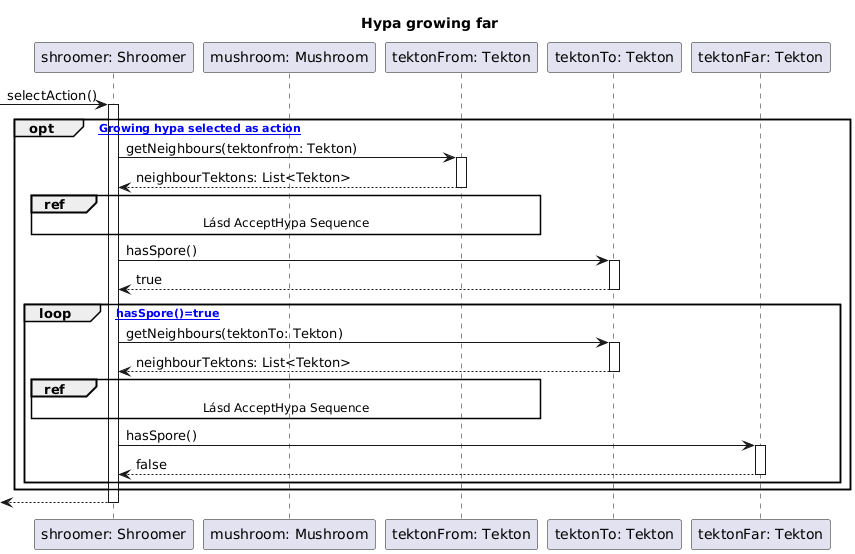

The diagram above was rendered by PlantUML. Its source (embedded in the PNG):
@startuml
title Hypa growing far
participant "shroomer: Shroomer" as Shroomer

participant "mushroom: Mushroom" as Mushroom
participant "tektonFrom: Tekton" as Tekton
participant "tektonTo: Tekton" as Tektonto
participant "tektonFar: Tekton" as Tektonfar

    
    -> Shroomer: selectAction()
    activate Shroomer
    
opt [asd Growing hypa selected as action]
    Shroomer -> Tekton : getNeighbours(tektonfrom: Tekton)
    activate Tekton
    Tekton --> Shroomer: neighbourTektons: List<Tekton> 
    deactivate Tekton
    ref over Shroomer, Tekton: Lásd AcceptHypa Sequence
    Shroomer -> Tektonto:  hasSpore()
    activate Tektonto
    Tektonto --> Shroomer: true
    deactivate Tektonto
    
    
    loop [hasSpore()=true]
        Shroomer -> Tektonto : getNeighbours(tektonTo: Tekton)
        activate Tektonto
        Tektonto --> Shroomer: neighbourTektons: List<Tekton> 
        deactivate Tektonto
        ref over Shroomer, Tekton: Lásd AcceptHypa Sequence
        Shroomer -> Tektonfar: hasSpore()
        activate Tektonfar
        Tektonfar --> Shroomer: false
        deactivate Tektonfar
    
    end


end

    <-- Shroomer
    deactivate Shroomer
@enduml